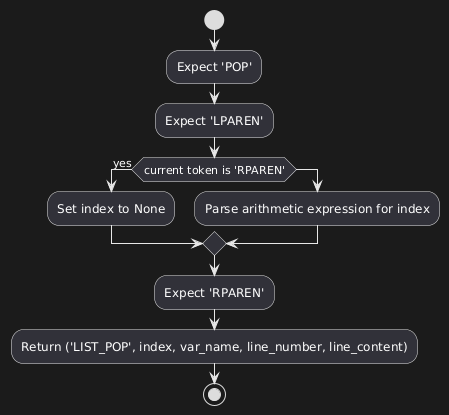

The diagram above was rendered by PlantUML. Its source (embedded in the PNG):
@startuml
start

:Expect 'POP';

:Expect 'LPAREN';

if (current token is 'RPAREN') then (yes)
  :Set index to None;
else
  :Parse arithmetic expression for index;
endif

:Expect 'RPAREN';

:Return ('LIST_POP', index, var_name, line_number, line_content);

stop
@enduml